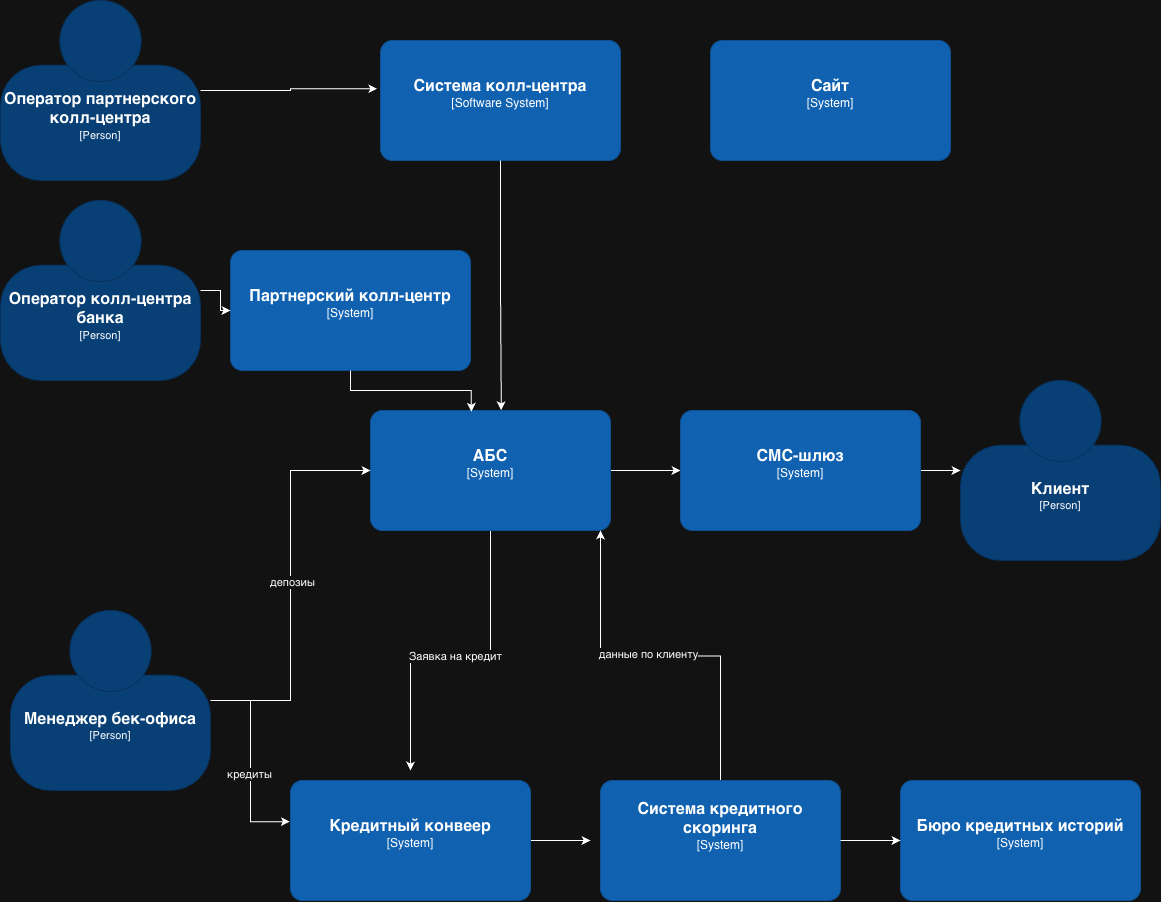

The diagram above was exported from draw.io. Its source (the exported page's mxGraphModel, read from the mxfile embedded in the PNG):
<mxGraphModel dx="1737" dy="1136" grid="1" gridSize="10" guides="1" tooltips="1" connect="1" arrows="1" fold="1" page="1" pageScale="1" pageWidth="827" pageHeight="1169" math="0" shadow="0">
  <root>
    <mxCell id="0" />
    <mxCell id="1" parent="0" />
    <mxCell id="P7i5FkaD9kOeBeuAKCI3-13" edge="1" parent="1" source="P7i5FkaD9kOeBeuAKCI3-2" style="edgeStyle=orthogonalEdgeStyle;rounded=0;orthogonalLoop=1;jettySize=auto;html=1;" target="P7i5FkaD9kOeBeuAKCI3-8">
      <mxGeometry relative="1" as="geometry" />
    </mxCell>
    <mxCell id="P7i5FkaD9kOeBeuAKCI3-29" edge="1" parent="1" source="P7i5FkaD9kOeBeuAKCI3-2" style="edgeStyle=orthogonalEdgeStyle;rounded=0;orthogonalLoop=1;jettySize=auto;html=1;">
      <mxGeometry relative="1" as="geometry">
        <mxPoint x="430" y="809.9999999999998" as="targetPoint" />
      </mxGeometry>
    </mxCell>
    <mxCell id="P7i5FkaD9kOeBeuAKCI3-30" connectable="0" parent="P7i5FkaD9kOeBeuAKCI3-29" style="edgeLabel;html=1;align=center;verticalAlign=middle;resizable=0;points=[];" value="Заявка на кредит" vertex="1">
      <mxGeometry relative="1" x="-0.0343" y="5" as="geometry">
        <mxPoint x="-1" as="offset" />
      </mxGeometry>
    </mxCell>
    <object placeholders="1" c4Name="АБС" c4Type="System" c4Description="" label="&lt;font style=&quot;font-size: 16px&quot;&gt;&lt;b&gt;%c4Name%&lt;/b&gt;&lt;/font&gt;&lt;div&gt;[%c4Type%]&lt;/div&gt;&lt;br&gt;&lt;div&gt;&lt;font style=&quot;font-size: 11px&quot;&gt;&lt;font color=&quot;#cccccc&quot;&gt;%c4Description%&lt;/font&gt;&lt;/div&gt;" id="P7i5FkaD9kOeBeuAKCI3-2">
      <mxCell parent="1" style="rounded=1;whiteSpace=wrap;html=1;labelBackgroundColor=none;fillColor=#1061B0;fontColor=#ffffff;align=center;arcSize=10;strokeColor=#0D5091;metaEdit=1;resizable=0;points=[[0.25,0,0],[0.5,0,0],[0.75,0,0],[1,0.25,0],[1,0.5,0],[1,0.75,0],[0.75,1,0],[0.5,1,0],[0.25,1,0],[0,0.75,0],[0,0.5,0],[0,0.25,0]];" vertex="1">
        <mxGeometry height="120" width="240" x="390" y="450" as="geometry" />
      </mxCell>
    </object>
    <mxCell id="P7i5FkaD9kOeBeuAKCI3-32" edge="1" parent="1" source="P7i5FkaD9kOeBeuAKCI3-3" style="edgeStyle=orthogonalEdgeStyle;rounded=0;orthogonalLoop=1;jettySize=auto;html=1;">
      <mxGeometry relative="1" as="geometry">
        <mxPoint x="620" y="569.9999999999998" as="targetPoint" />
      </mxGeometry>
    </mxCell>
    <mxCell id="P7i5FkaD9kOeBeuAKCI3-36" connectable="0" parent="P7i5FkaD9kOeBeuAKCI3-32" style="edgeLabel;html=1;align=center;verticalAlign=middle;resizable=0;points=[];" value="данные по клиенту" vertex="1">
      <mxGeometry relative="1" x="0.0695" y="-2" as="geometry">
        <mxPoint x="1" as="offset" />
      </mxGeometry>
    </mxCell>
    <object placeholders="1" c4Name="Система кредитного скоринга" c4Type="System" c4Description="&#10;" label="&lt;font style=&quot;font-size: 16px&quot;&gt;&lt;b&gt;%c4Name%&lt;/b&gt;&lt;/font&gt;&lt;div&gt;[%c4Type%]&lt;/div&gt;&lt;br&gt;&lt;div&gt;&lt;font style=&quot;font-size: 11px&quot;&gt;&lt;font color=&quot;#cccccc&quot;&gt;%c4Description%&lt;/font&gt;&lt;/div&gt;" id="P7i5FkaD9kOeBeuAKCI3-3">
      <mxCell parent="1" style="rounded=1;whiteSpace=wrap;html=1;labelBackgroundColor=none;fillColor=#1061B0;fontColor=#ffffff;align=center;arcSize=10;strokeColor=#0D5091;metaEdit=1;resizable=0;points=[[0.25,0,0],[0.5,0,0],[0.75,0,0],[1,0.25,0],[1,0.5,0],[1,0.75,0],[0.75,1,0],[0.5,1,0],[0.25,1,0],[0,0.75,0],[0,0.5,0],[0,0.25,0]];" vertex="1">
        <mxGeometry height="120" width="240" x="620" y="820" as="geometry" />
      </mxCell>
    </object>
    <object placeholders="1" c4Name="Сайт" c4Type="System" c4Description="" label="&lt;font style=&quot;font-size: 16px&quot;&gt;&lt;b&gt;%c4Name%&lt;/b&gt;&lt;/font&gt;&lt;div&gt;[%c4Type%]&lt;/div&gt;&lt;br&gt;&lt;div&gt;&lt;font style=&quot;font-size: 11px&quot;&gt;&lt;font color=&quot;#cccccc&quot;&gt;%c4Description%&lt;/font&gt;&lt;/div&gt;" id="P7i5FkaD9kOeBeuAKCI3-4">
      <mxCell parent="1" style="rounded=1;whiteSpace=wrap;html=1;labelBackgroundColor=none;fillColor=#1061B0;fontColor=#ffffff;align=center;arcSize=10;strokeColor=#0D5091;metaEdit=1;resizable=0;points=[[0.25,0,0],[0.5,0,0],[0.75,0,0],[1,0.25,0],[1,0.5,0],[1,0.75,0],[0.75,1,0],[0.5,1,0],[0.25,1,0],[0,0.75,0],[0,0.5,0],[0,0.25,0]];" vertex="1">
        <mxGeometry height="120" width="240" x="730" y="80" as="geometry" />
      </mxCell>
    </object>
    <object placeholders="1" c4Name="Бюро кредитных историй" c4Type="System" c4Description="" label="&lt;font style=&quot;font-size: 16px&quot;&gt;&lt;b&gt;%c4Name%&lt;/b&gt;&lt;/font&gt;&lt;div&gt;[%c4Type%]&lt;/div&gt;&lt;br&gt;&lt;div&gt;&lt;font style=&quot;font-size: 11px&quot;&gt;&lt;font color=&quot;#cccccc&quot;&gt;%c4Description%&lt;/font&gt;&lt;/div&gt;" id="P7i5FkaD9kOeBeuAKCI3-5">
      <mxCell parent="1" style="rounded=1;whiteSpace=wrap;html=1;labelBackgroundColor=none;fillColor=#1061B0;fontColor=#ffffff;align=center;arcSize=10;strokeColor=#0D5091;metaEdit=1;resizable=0;points=[[0.25,0,0],[0.5,0,0],[0.75,0,0],[1,0.25,0],[1,0.5,0],[1,0.75,0],[0.75,1,0],[0.5,1,0],[0.25,1,0],[0,0.75,0],[0,0.5,0],[0,0.25,0]];" vertex="1">
        <mxGeometry height="120" width="240" x="920" y="820" as="geometry" />
      </mxCell>
    </object>
    <object placeholders="1" c4Name="Партнерский колл-центр" c4Type="System" c4Description="" label="&lt;font style=&quot;font-size: 16px&quot;&gt;&lt;b&gt;%c4Name%&lt;/b&gt;&lt;/font&gt;&lt;div&gt;[%c4Type%]&lt;/div&gt;&lt;br&gt;&lt;div&gt;&lt;font style=&quot;font-size: 11px&quot;&gt;&lt;font color=&quot;#cccccc&quot;&gt;%c4Description%&lt;/font&gt;&lt;/div&gt;" id="P7i5FkaD9kOeBeuAKCI3-6">
      <mxCell parent="1" style="rounded=1;whiteSpace=wrap;html=1;labelBackgroundColor=none;fillColor=#1061B0;fontColor=#ffffff;align=center;arcSize=10;strokeColor=#0D5091;metaEdit=1;resizable=0;points=[[0.25,0,0],[0.5,0,0],[0.75,0,0],[1,0.25,0],[1,0.5,0],[1,0.75,0],[0.75,1,0],[0.5,1,0],[0.25,1,0],[0,0.75,0],[0,0.5,0],[0,0.25,0]];" vertex="1">
        <mxGeometry height="120" width="240" x="250" y="290" as="geometry" />
      </mxCell>
    </object>
    <mxCell id="P7i5FkaD9kOeBeuAKCI3-26" edge="1" parent="1" source="P7i5FkaD9kOeBeuAKCI3-7" style="edgeStyle=orthogonalEdgeStyle;rounded=0;orthogonalLoop=1;jettySize=auto;html=1;">
      <mxGeometry relative="1" as="geometry">
        <mxPoint x="610" y="879.9999999999998" as="targetPoint" />
      </mxGeometry>
    </mxCell>
    <object placeholders="1" c4Name="Кредитный конвеер" c4Type="System" c4Description="" label="&lt;font style=&quot;font-size: 16px&quot;&gt;&lt;b&gt;%c4Name%&lt;/b&gt;&lt;/font&gt;&lt;div&gt;[%c4Type%]&lt;/div&gt;&lt;br&gt;&lt;div&gt;&lt;font style=&quot;font-size: 11px&quot;&gt;&lt;font color=&quot;#cccccc&quot;&gt;%c4Description%&lt;/font&gt;&lt;/div&gt;" id="P7i5FkaD9kOeBeuAKCI3-7">
      <mxCell parent="1" style="rounded=1;whiteSpace=wrap;html=1;labelBackgroundColor=none;fillColor=#1061B0;fontColor=#ffffff;align=center;arcSize=10;strokeColor=#0D5091;metaEdit=1;resizable=0;points=[[0.25,0,0],[0.5,0,0],[0.75,0,0],[1,0.25,0],[1,0.5,0],[1,0.75,0],[0.75,1,0],[0.5,1,0],[0.25,1,0],[0,0.75,0],[0,0.5,0],[0,0.25,0]];" vertex="1">
        <mxGeometry height="120" width="240" x="310" y="820" as="geometry" />
      </mxCell>
    </object>
    <mxCell id="P7i5FkaD9kOeBeuAKCI3-22" edge="1" parent="1" source="P7i5FkaD9kOeBeuAKCI3-8" style="edgeStyle=orthogonalEdgeStyle;rounded=0;orthogonalLoop=1;jettySize=auto;html=1;" target="P7i5FkaD9kOeBeuAKCI3-21">
      <mxGeometry relative="1" as="geometry" />
    </mxCell>
    <object placeholders="1" c4Name="СМС-шлюз" c4Type="System" c4Description="" label="&lt;font style=&quot;font-size: 16px&quot;&gt;&lt;b&gt;%c4Name%&lt;/b&gt;&lt;/font&gt;&lt;div&gt;[%c4Type%]&lt;/div&gt;&lt;br&gt;&lt;div&gt;&lt;font style=&quot;font-size: 11px&quot;&gt;&lt;font color=&quot;#cccccc&quot;&gt;%c4Description%&lt;/font&gt;&lt;/div&gt;" id="P7i5FkaD9kOeBeuAKCI3-8">
      <mxCell parent="1" style="rounded=1;whiteSpace=wrap;html=1;labelBackgroundColor=none;fillColor=#1061B0;fontColor=#ffffff;align=center;arcSize=10;strokeColor=#0D5091;metaEdit=1;resizable=0;points=[[0.25,0,0],[0.5,0,0],[0.75,0,0],[1,0.25,0],[1,0.5,0],[1,0.75,0],[0.75,1,0],[0.5,1,0],[0.25,1,0],[0,0.75,0],[0,0.5,0],[0,0.25,0]];" vertex="1">
        <mxGeometry height="120" width="240" x="700" y="450" as="geometry" />
      </mxCell>
    </object>
    <mxCell id="P7i5FkaD9kOeBeuAKCI3-17" edge="1" parent="1" source="P7i5FkaD9kOeBeuAKCI3-9" style="edgeStyle=orthogonalEdgeStyle;rounded=0;orthogonalLoop=1;jettySize=auto;html=1;entryX=-0.014;entryY=0.402;entryDx=0;entryDy=0;entryPerimeter=0;" target="P7i5FkaD9kOeBeuAKCI3-14">
      <mxGeometry relative="1" as="geometry">
        <mxPoint x="310" y="130" as="targetPoint" />
      </mxGeometry>
    </mxCell>
    <object placeholders="1" c4Name="Оператор партнерского колл-центра" c4Type="Person" c4Description="" label="&lt;font style=&quot;font-size: 16px&quot;&gt;&lt;b&gt;%c4Name%&lt;/b&gt;&lt;/font&gt;&lt;div&gt;[%c4Type%]&lt;/div&gt;&lt;br&gt;&lt;div&gt;&lt;font style=&quot;font-size: 11px&quot;&gt;&lt;font color=&quot;#cccccc&quot;&gt;%c4Description%&lt;/font&gt;&lt;/div&gt;" id="P7i5FkaD9kOeBeuAKCI3-9">
      <mxCell parent="1" style="html=1;fontSize=11;dashed=0;whiteSpace=wrap;fillColor=#083F75;strokeColor=#06315C;fontColor=#ffffff;shape=mxgraph.c4.person2;align=center;metaEdit=1;points=[[0.5,0,0],[1,0.5,0],[1,0.75,0],[0.75,1,0],[0.5,1,0],[0.25,1,0],[0,0.75,0],[0,0.5,0]];resizable=0;" vertex="1">
        <mxGeometry height="180" width="200" x="20" y="40" as="geometry" />
      </mxCell>
    </object>
    <mxCell id="P7i5FkaD9kOeBeuAKCI3-19" edge="1" parent="1" source="P7i5FkaD9kOeBeuAKCI3-10" style="edgeStyle=orthogonalEdgeStyle;rounded=0;orthogonalLoop=1;jettySize=auto;html=1;" target="P7i5FkaD9kOeBeuAKCI3-6">
      <mxGeometry relative="1" as="geometry" />
    </mxCell>
    <object placeholders="1" c4Name="Оператор колл-центра банка" c4Type="Person" c4Description="" label="&lt;font style=&quot;font-size: 16px&quot;&gt;&lt;b&gt;%c4Name%&lt;/b&gt;&lt;/font&gt;&lt;div&gt;[%c4Type%]&lt;/div&gt;&lt;br&gt;&lt;div&gt;&lt;font style=&quot;font-size: 11px&quot;&gt;&lt;font color=&quot;#cccccc&quot;&gt;%c4Description%&lt;/font&gt;&lt;/div&gt;" id="P7i5FkaD9kOeBeuAKCI3-10">
      <mxCell parent="1" style="html=1;fontSize=11;dashed=0;whiteSpace=wrap;fillColor=#083F75;strokeColor=#06315C;fontColor=#ffffff;shape=mxgraph.c4.person2;align=center;metaEdit=1;points=[[0.5,0,0],[1,0.5,0],[1,0.75,0],[0.75,1,0],[0.5,1,0],[0.25,1,0],[0,0.75,0],[0,0.5,0]];resizable=0;" vertex="1">
        <mxGeometry height="180" width="200" x="20" y="240" as="geometry" />
      </mxCell>
    </object>
    <object placeholders="1" c4Name="Система колл-центра" c4Type="Software System" c4Description="" label="&lt;font style=&quot;font-size: 16px&quot;&gt;&lt;b&gt;%c4Name%&lt;/b&gt;&lt;/font&gt;&lt;div&gt;[%c4Type%]&lt;/div&gt;&lt;br&gt;&lt;div&gt;&lt;font style=&quot;font-size: 11px&quot;&gt;&lt;font color=&quot;#cccccc&quot;&gt;%c4Description%&lt;/font&gt;&lt;/div&gt;" id="P7i5FkaD9kOeBeuAKCI3-14">
      <mxCell parent="1" style="rounded=1;whiteSpace=wrap;html=1;labelBackgroundColor=none;fillColor=#1061B0;fontColor=#ffffff;align=center;arcSize=10;strokeColor=#0D5091;metaEdit=1;resizable=0;points=[[0.25,0,0],[0.5,0,0],[0.75,0,0],[1,0.25,0],[1,0.5,0],[1,0.75,0],[0.75,1,0],[0.5,1,0],[0.25,1,0],[0,0.75,0],[0,0.5,0],[0,0.25,0]];" vertex="1">
        <mxGeometry height="120" width="240" x="400" y="80" as="geometry" />
      </mxCell>
    </object>
    <mxCell id="P7i5FkaD9kOeBeuAKCI3-18" edge="1" parent="1" source="P7i5FkaD9kOeBeuAKCI3-14" style="edgeStyle=orthogonalEdgeStyle;rounded=0;orthogonalLoop=1;jettySize=auto;html=1;exitX=0.5;exitY=1;exitDx=0;exitDy=0;exitPerimeter=0;entryX=0.545;entryY=-0.002;entryDx=0;entryDy=0;entryPerimeter=0;" target="P7i5FkaD9kOeBeuAKCI3-2">
      <mxGeometry relative="1" as="geometry" />
    </mxCell>
    <mxCell id="P7i5FkaD9kOeBeuAKCI3-20" edge="1" parent="1" source="P7i5FkaD9kOeBeuAKCI3-6" style="edgeStyle=orthogonalEdgeStyle;rounded=0;orthogonalLoop=1;jettySize=auto;html=1;entryX=0.42;entryY=0.01;entryDx=0;entryDy=0;entryPerimeter=0;" target="P7i5FkaD9kOeBeuAKCI3-2">
      <mxGeometry relative="1" as="geometry" />
    </mxCell>
    <object placeholders="1" c4Name="Клиент" c4Type="Person" c4Description="" label="&lt;font style=&quot;font-size: 16px&quot;&gt;&lt;b&gt;%c4Name%&lt;/b&gt;&lt;/font&gt;&lt;div&gt;[%c4Type%]&lt;/div&gt;&lt;br&gt;&lt;div&gt;&lt;font style=&quot;font-size: 11px&quot;&gt;&lt;font color=&quot;#cccccc&quot;&gt;%c4Description%&lt;/font&gt;&lt;/div&gt;" id="P7i5FkaD9kOeBeuAKCI3-21">
      <mxCell parent="1" style="html=1;fontSize=11;dashed=0;whiteSpace=wrap;fillColor=#083F75;strokeColor=#06315C;fontColor=#ffffff;shape=mxgraph.c4.person2;align=center;metaEdit=1;points=[[0.5,0,0],[1,0.5,0],[1,0.75,0],[0.75,1,0],[0.5,1,0],[0.25,1,0],[0,0.75,0],[0,0.5,0]];resizable=0;" vertex="1">
        <mxGeometry height="180" width="200" x="980" y="420" as="geometry" />
      </mxCell>
    </object>
    <object placeholders="1" c4Name="Менеджер бек-офиса" c4Type="Person" c4Description="" label="&lt;font style=&quot;font-size: 16px&quot;&gt;&lt;b&gt;%c4Name%&lt;/b&gt;&lt;/font&gt;&lt;div&gt;[%c4Type%]&lt;/div&gt;&lt;br&gt;&lt;div&gt;&lt;font style=&quot;font-size: 11px&quot;&gt;&lt;font color=&quot;#cccccc&quot;&gt;%c4Description%&lt;/font&gt;&lt;/div&gt;" id="P7i5FkaD9kOeBeuAKCI3-23">
      <mxCell parent="1" style="html=1;fontSize=11;dashed=0;whiteSpace=wrap;fillColor=#083F75;strokeColor=#06315C;fontColor=#ffffff;shape=mxgraph.c4.person2;align=center;metaEdit=1;points=[[0.5,0,0],[1,0.5,0],[1,0.75,0],[0.75,1,0],[0.5,1,0],[0.25,1,0],[0,0.75,0],[0,0.5,0]];resizable=0;" vertex="1">
        <mxGeometry height="180" width="200" x="30" y="650" as="geometry" />
      </mxCell>
    </object>
    <mxCell id="P7i5FkaD9kOeBeuAKCI3-25" edge="1" parent="1" source="P7i5FkaD9kOeBeuAKCI3-23" style="edgeStyle=orthogonalEdgeStyle;rounded=0;orthogonalLoop=1;jettySize=auto;html=1;entryX=-0.002;entryY=0.343;entryDx=0;entryDy=0;entryPerimeter=0;" target="P7i5FkaD9kOeBeuAKCI3-7">
      <mxGeometry relative="1" as="geometry" />
    </mxCell>
    <mxCell id="P7i5FkaD9kOeBeuAKCI3-35" connectable="0" parent="P7i5FkaD9kOeBeuAKCI3-25" style="edgeLabel;html=1;align=center;verticalAlign=middle;resizable=0;points=[];" value="кредиты" vertex="1">
      <mxGeometry relative="1" x="0.122" y="-2" as="geometry">
        <mxPoint as="offset" />
      </mxGeometry>
    </mxCell>
    <mxCell id="P7i5FkaD9kOeBeuAKCI3-28" edge="1" parent="1" source="P7i5FkaD9kOeBeuAKCI3-3" style="edgeStyle=orthogonalEdgeStyle;rounded=0;orthogonalLoop=1;jettySize=auto;html=1;entryX=0;entryY=0.5;entryDx=0;entryDy=0;entryPerimeter=0;" target="P7i5FkaD9kOeBeuAKCI3-5">
      <mxGeometry relative="1" as="geometry" />
    </mxCell>
    <mxCell id="P7i5FkaD9kOeBeuAKCI3-33" edge="1" parent="1" source="P7i5FkaD9kOeBeuAKCI3-23" style="edgeStyle=orthogonalEdgeStyle;rounded=0;orthogonalLoop=1;jettySize=auto;html=1;entryX=0;entryY=0.5;entryDx=0;entryDy=0;entryPerimeter=0;" target="P7i5FkaD9kOeBeuAKCI3-2">
      <mxGeometry relative="1" as="geometry" />
    </mxCell>
    <mxCell id="P7i5FkaD9kOeBeuAKCI3-34" connectable="0" parent="P7i5FkaD9kOeBeuAKCI3-33" style="edgeLabel;html=1;align=center;verticalAlign=middle;resizable=0;points=[];" value="депозиы" vertex="1">
      <mxGeometry relative="1" x="0.0198" y="-1" as="geometry">
        <mxPoint as="offset" />
      </mxGeometry>
    </mxCell>
  </root>
</mxGraphModel>